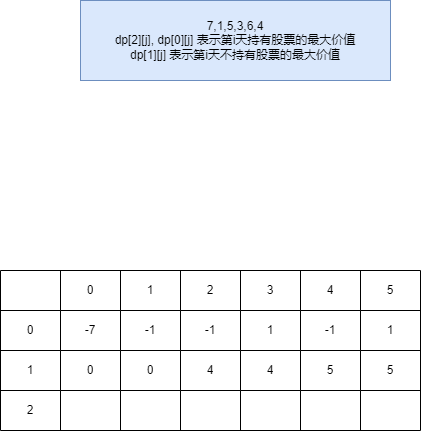

The diagram above was exported from draw.io. Its source (the exported page's mxGraphModel, read from the mxfile embedded in the PNG):
<mxGraphModel dx="1434" dy="746" grid="1" gridSize="10" guides="1" tooltips="1" connect="1" arrows="1" fold="1" page="1" pageScale="1" pageWidth="827" pageHeight="1169" math="0" shadow="0">
  <root>
    <mxCell id="0" />
    <mxCell id="1" parent="0" />
    <mxCell id="0YS907bvyHXEiTvRUnkx-1" value="" style="shape=table;startSize=0;container=1;collapsible=0;childLayout=tableLayout;" vertex="1" parent="1">
      <mxGeometry x="160" y="320" width="420" height="160" as="geometry" />
    </mxCell>
    <mxCell id="0YS907bvyHXEiTvRUnkx-2" value="" style="shape=tableRow;horizontal=0;startSize=0;swimlaneHead=0;swimlaneBody=0;strokeColor=inherit;top=0;left=0;bottom=0;right=0;collapsible=0;dropTarget=0;fillColor=none;points=[[0,0.5],[1,0.5]];portConstraint=eastwest;" vertex="1" parent="0YS907bvyHXEiTvRUnkx-1">
      <mxGeometry width="420" height="40" as="geometry" />
    </mxCell>
    <mxCell id="0YS907bvyHXEiTvRUnkx-3" value="" style="shape=partialRectangle;html=1;whiteSpace=wrap;connectable=0;strokeColor=inherit;overflow=hidden;fillColor=none;top=0;left=0;bottom=0;right=0;pointerEvents=1;" vertex="1" parent="0YS907bvyHXEiTvRUnkx-2">
      <mxGeometry width="60" height="40" as="geometry">
        <mxRectangle width="60" height="40" as="alternateBounds" />
      </mxGeometry>
    </mxCell>
    <mxCell id="0YS907bvyHXEiTvRUnkx-4" value="0" style="shape=partialRectangle;html=1;whiteSpace=wrap;connectable=0;strokeColor=inherit;overflow=hidden;fillColor=none;top=0;left=0;bottom=0;right=0;pointerEvents=1;" vertex="1" parent="0YS907bvyHXEiTvRUnkx-2">
      <mxGeometry x="60" width="60" height="40" as="geometry">
        <mxRectangle width="60" height="40" as="alternateBounds" />
      </mxGeometry>
    </mxCell>
    <mxCell id="0YS907bvyHXEiTvRUnkx-5" value="1" style="shape=partialRectangle;html=1;whiteSpace=wrap;connectable=0;strokeColor=inherit;overflow=hidden;fillColor=none;top=0;left=0;bottom=0;right=0;pointerEvents=1;" vertex="1" parent="0YS907bvyHXEiTvRUnkx-2">
      <mxGeometry x="120" width="60" height="40" as="geometry">
        <mxRectangle width="60" height="40" as="alternateBounds" />
      </mxGeometry>
    </mxCell>
    <mxCell id="0YS907bvyHXEiTvRUnkx-6" value="2" style="shape=partialRectangle;html=1;whiteSpace=wrap;connectable=0;strokeColor=inherit;overflow=hidden;fillColor=none;top=0;left=0;bottom=0;right=0;pointerEvents=1;" vertex="1" parent="0YS907bvyHXEiTvRUnkx-2">
      <mxGeometry x="180" width="60" height="40" as="geometry">
        <mxRectangle width="60" height="40" as="alternateBounds" />
      </mxGeometry>
    </mxCell>
    <mxCell id="0YS907bvyHXEiTvRUnkx-7" value="3" style="shape=partialRectangle;html=1;whiteSpace=wrap;connectable=0;strokeColor=inherit;overflow=hidden;fillColor=none;top=0;left=0;bottom=0;right=0;pointerEvents=1;" vertex="1" parent="0YS907bvyHXEiTvRUnkx-2">
      <mxGeometry x="240" width="60" height="40" as="geometry">
        <mxRectangle width="60" height="40" as="alternateBounds" />
      </mxGeometry>
    </mxCell>
    <mxCell id="0YS907bvyHXEiTvRUnkx-8" value="4" style="shape=partialRectangle;html=1;whiteSpace=wrap;connectable=0;strokeColor=inherit;overflow=hidden;fillColor=none;top=0;left=0;bottom=0;right=0;pointerEvents=1;" vertex="1" parent="0YS907bvyHXEiTvRUnkx-2">
      <mxGeometry x="300" width="60" height="40" as="geometry">
        <mxRectangle width="60" height="40" as="alternateBounds" />
      </mxGeometry>
    </mxCell>
    <mxCell id="0YS907bvyHXEiTvRUnkx-36" value="5" style="shape=partialRectangle;html=1;whiteSpace=wrap;connectable=0;strokeColor=inherit;overflow=hidden;fillColor=none;top=0;left=0;bottom=0;right=0;pointerEvents=1;" vertex="1" parent="0YS907bvyHXEiTvRUnkx-2">
      <mxGeometry x="360" width="60" height="40" as="geometry">
        <mxRectangle width="60" height="40" as="alternateBounds" />
      </mxGeometry>
    </mxCell>
    <mxCell id="0YS907bvyHXEiTvRUnkx-9" value="" style="shape=tableRow;horizontal=0;startSize=0;swimlaneHead=0;swimlaneBody=0;strokeColor=inherit;top=0;left=0;bottom=0;right=0;collapsible=0;dropTarget=0;fillColor=none;points=[[0,0.5],[1,0.5]];portConstraint=eastwest;" vertex="1" parent="0YS907bvyHXEiTvRUnkx-1">
      <mxGeometry y="40" width="420" height="40" as="geometry" />
    </mxCell>
    <mxCell id="0YS907bvyHXEiTvRUnkx-10" value="0" style="shape=partialRectangle;html=1;whiteSpace=wrap;connectable=0;strokeColor=inherit;overflow=hidden;fillColor=none;top=0;left=0;bottom=0;right=0;pointerEvents=1;" vertex="1" parent="0YS907bvyHXEiTvRUnkx-9">
      <mxGeometry width="60" height="40" as="geometry">
        <mxRectangle width="60" height="40" as="alternateBounds" />
      </mxGeometry>
    </mxCell>
    <mxCell id="0YS907bvyHXEiTvRUnkx-11" value="-7" style="shape=partialRectangle;html=1;whiteSpace=wrap;connectable=0;strokeColor=inherit;overflow=hidden;fillColor=none;top=0;left=0;bottom=0;right=0;pointerEvents=1;" vertex="1" parent="0YS907bvyHXEiTvRUnkx-9">
      <mxGeometry x="60" width="60" height="40" as="geometry">
        <mxRectangle width="60" height="40" as="alternateBounds" />
      </mxGeometry>
    </mxCell>
    <mxCell id="0YS907bvyHXEiTvRUnkx-12" value="-1" style="shape=partialRectangle;html=1;whiteSpace=wrap;connectable=0;strokeColor=inherit;overflow=hidden;fillColor=none;top=0;left=0;bottom=0;right=0;pointerEvents=1;" vertex="1" parent="0YS907bvyHXEiTvRUnkx-9">
      <mxGeometry x="120" width="60" height="40" as="geometry">
        <mxRectangle width="60" height="40" as="alternateBounds" />
      </mxGeometry>
    </mxCell>
    <mxCell id="0YS907bvyHXEiTvRUnkx-13" value="-1" style="shape=partialRectangle;html=1;whiteSpace=wrap;connectable=0;strokeColor=inherit;overflow=hidden;fillColor=none;top=0;left=0;bottom=0;right=0;pointerEvents=1;" vertex="1" parent="0YS907bvyHXEiTvRUnkx-9">
      <mxGeometry x="180" width="60" height="40" as="geometry">
        <mxRectangle width="60" height="40" as="alternateBounds" />
      </mxGeometry>
    </mxCell>
    <mxCell id="0YS907bvyHXEiTvRUnkx-14" value="1" style="shape=partialRectangle;html=1;whiteSpace=wrap;connectable=0;strokeColor=inherit;overflow=hidden;fillColor=none;top=0;left=0;bottom=0;right=0;pointerEvents=1;" vertex="1" parent="0YS907bvyHXEiTvRUnkx-9">
      <mxGeometry x="240" width="60" height="40" as="geometry">
        <mxRectangle width="60" height="40" as="alternateBounds" />
      </mxGeometry>
    </mxCell>
    <mxCell id="0YS907bvyHXEiTvRUnkx-15" value="-1" style="shape=partialRectangle;html=1;whiteSpace=wrap;connectable=0;strokeColor=inherit;overflow=hidden;fillColor=none;top=0;left=0;bottom=0;right=0;pointerEvents=1;" vertex="1" parent="0YS907bvyHXEiTvRUnkx-9">
      <mxGeometry x="300" width="60" height="40" as="geometry">
        <mxRectangle width="60" height="40" as="alternateBounds" />
      </mxGeometry>
    </mxCell>
    <mxCell id="0YS907bvyHXEiTvRUnkx-37" value="1" style="shape=partialRectangle;html=1;whiteSpace=wrap;connectable=0;strokeColor=inherit;overflow=hidden;fillColor=none;top=0;left=0;bottom=0;right=0;pointerEvents=1;" vertex="1" parent="0YS907bvyHXEiTvRUnkx-9">
      <mxGeometry x="360" width="60" height="40" as="geometry">
        <mxRectangle width="60" height="40" as="alternateBounds" />
      </mxGeometry>
    </mxCell>
    <mxCell id="0YS907bvyHXEiTvRUnkx-16" value="" style="shape=tableRow;horizontal=0;startSize=0;swimlaneHead=0;swimlaneBody=0;strokeColor=inherit;top=0;left=0;bottom=0;right=0;collapsible=0;dropTarget=0;fillColor=none;points=[[0,0.5],[1,0.5]];portConstraint=eastwest;" vertex="1" parent="0YS907bvyHXEiTvRUnkx-1">
      <mxGeometry y="80" width="420" height="40" as="geometry" />
    </mxCell>
    <mxCell id="0YS907bvyHXEiTvRUnkx-17" value="1" style="shape=partialRectangle;html=1;whiteSpace=wrap;connectable=0;strokeColor=inherit;overflow=hidden;fillColor=none;top=0;left=0;bottom=0;right=0;pointerEvents=1;" vertex="1" parent="0YS907bvyHXEiTvRUnkx-16">
      <mxGeometry width="60" height="40" as="geometry">
        <mxRectangle width="60" height="40" as="alternateBounds" />
      </mxGeometry>
    </mxCell>
    <mxCell id="0YS907bvyHXEiTvRUnkx-18" value="0" style="shape=partialRectangle;html=1;whiteSpace=wrap;connectable=0;strokeColor=inherit;overflow=hidden;fillColor=none;top=0;left=0;bottom=0;right=0;pointerEvents=1;" vertex="1" parent="0YS907bvyHXEiTvRUnkx-16">
      <mxGeometry x="60" width="60" height="40" as="geometry">
        <mxRectangle width="60" height="40" as="alternateBounds" />
      </mxGeometry>
    </mxCell>
    <mxCell id="0YS907bvyHXEiTvRUnkx-19" value="0" style="shape=partialRectangle;html=1;whiteSpace=wrap;connectable=0;strokeColor=inherit;overflow=hidden;fillColor=none;top=0;left=0;bottom=0;right=0;pointerEvents=1;" vertex="1" parent="0YS907bvyHXEiTvRUnkx-16">
      <mxGeometry x="120" width="60" height="40" as="geometry">
        <mxRectangle width="60" height="40" as="alternateBounds" />
      </mxGeometry>
    </mxCell>
    <mxCell id="0YS907bvyHXEiTvRUnkx-20" value="4" style="shape=partialRectangle;html=1;whiteSpace=wrap;connectable=0;strokeColor=inherit;overflow=hidden;fillColor=none;top=0;left=0;bottom=0;right=0;pointerEvents=1;" vertex="1" parent="0YS907bvyHXEiTvRUnkx-16">
      <mxGeometry x="180" width="60" height="40" as="geometry">
        <mxRectangle width="60" height="40" as="alternateBounds" />
      </mxGeometry>
    </mxCell>
    <mxCell id="0YS907bvyHXEiTvRUnkx-21" value="4" style="shape=partialRectangle;html=1;whiteSpace=wrap;connectable=0;strokeColor=inherit;overflow=hidden;fillColor=none;top=0;left=0;bottom=0;right=0;pointerEvents=1;" vertex="1" parent="0YS907bvyHXEiTvRUnkx-16">
      <mxGeometry x="240" width="60" height="40" as="geometry">
        <mxRectangle width="60" height="40" as="alternateBounds" />
      </mxGeometry>
    </mxCell>
    <mxCell id="0YS907bvyHXEiTvRUnkx-22" value="5" style="shape=partialRectangle;html=1;whiteSpace=wrap;connectable=0;strokeColor=inherit;overflow=hidden;fillColor=none;top=0;left=0;bottom=0;right=0;pointerEvents=1;" vertex="1" parent="0YS907bvyHXEiTvRUnkx-16">
      <mxGeometry x="300" width="60" height="40" as="geometry">
        <mxRectangle width="60" height="40" as="alternateBounds" />
      </mxGeometry>
    </mxCell>
    <mxCell id="0YS907bvyHXEiTvRUnkx-38" value="5" style="shape=partialRectangle;html=1;whiteSpace=wrap;connectable=0;strokeColor=inherit;overflow=hidden;fillColor=none;top=0;left=0;bottom=0;right=0;pointerEvents=1;" vertex="1" parent="0YS907bvyHXEiTvRUnkx-16">
      <mxGeometry x="360" width="60" height="40" as="geometry">
        <mxRectangle width="60" height="40" as="alternateBounds" />
      </mxGeometry>
    </mxCell>
    <mxCell id="0YS907bvyHXEiTvRUnkx-26" style="shape=tableRow;horizontal=0;startSize=0;swimlaneHead=0;swimlaneBody=0;strokeColor=inherit;top=0;left=0;bottom=0;right=0;collapsible=0;dropTarget=0;fillColor=none;points=[[0,0.5],[1,0.5]];portConstraint=eastwest;" vertex="1" parent="0YS907bvyHXEiTvRUnkx-1">
      <mxGeometry y="120" width="420" height="40" as="geometry" />
    </mxCell>
    <mxCell id="0YS907bvyHXEiTvRUnkx-27" value="2" style="shape=partialRectangle;html=1;whiteSpace=wrap;connectable=0;strokeColor=inherit;overflow=hidden;fillColor=none;top=0;left=0;bottom=0;right=0;pointerEvents=1;" vertex="1" parent="0YS907bvyHXEiTvRUnkx-26">
      <mxGeometry width="60" height="40" as="geometry">
        <mxRectangle width="60" height="40" as="alternateBounds" />
      </mxGeometry>
    </mxCell>
    <mxCell id="0YS907bvyHXEiTvRUnkx-28" style="shape=partialRectangle;html=1;whiteSpace=wrap;connectable=0;strokeColor=inherit;overflow=hidden;fillColor=none;top=0;left=0;bottom=0;right=0;pointerEvents=1;" vertex="1" parent="0YS907bvyHXEiTvRUnkx-26">
      <mxGeometry x="60" width="60" height="40" as="geometry">
        <mxRectangle width="60" height="40" as="alternateBounds" />
      </mxGeometry>
    </mxCell>
    <mxCell id="0YS907bvyHXEiTvRUnkx-29" style="shape=partialRectangle;html=1;whiteSpace=wrap;connectable=0;strokeColor=inherit;overflow=hidden;fillColor=none;top=0;left=0;bottom=0;right=0;pointerEvents=1;" vertex="1" parent="0YS907bvyHXEiTvRUnkx-26">
      <mxGeometry x="120" width="60" height="40" as="geometry">
        <mxRectangle width="60" height="40" as="alternateBounds" />
      </mxGeometry>
    </mxCell>
    <mxCell id="0YS907bvyHXEiTvRUnkx-30" style="shape=partialRectangle;html=1;whiteSpace=wrap;connectable=0;strokeColor=inherit;overflow=hidden;fillColor=none;top=0;left=0;bottom=0;right=0;pointerEvents=1;" vertex="1" parent="0YS907bvyHXEiTvRUnkx-26">
      <mxGeometry x="180" width="60" height="40" as="geometry">
        <mxRectangle width="60" height="40" as="alternateBounds" />
      </mxGeometry>
    </mxCell>
    <mxCell id="0YS907bvyHXEiTvRUnkx-31" style="shape=partialRectangle;html=1;whiteSpace=wrap;connectable=0;strokeColor=inherit;overflow=hidden;fillColor=none;top=0;left=0;bottom=0;right=0;pointerEvents=1;" vertex="1" parent="0YS907bvyHXEiTvRUnkx-26">
      <mxGeometry x="240" width="60" height="40" as="geometry">
        <mxRectangle width="60" height="40" as="alternateBounds" />
      </mxGeometry>
    </mxCell>
    <mxCell id="0YS907bvyHXEiTvRUnkx-32" style="shape=partialRectangle;html=1;whiteSpace=wrap;connectable=0;strokeColor=inherit;overflow=hidden;fillColor=none;top=0;left=0;bottom=0;right=0;pointerEvents=1;" vertex="1" parent="0YS907bvyHXEiTvRUnkx-26">
      <mxGeometry x="300" width="60" height="40" as="geometry">
        <mxRectangle width="60" height="40" as="alternateBounds" />
      </mxGeometry>
    </mxCell>
    <mxCell id="0YS907bvyHXEiTvRUnkx-39" style="shape=partialRectangle;html=1;whiteSpace=wrap;connectable=0;strokeColor=inherit;overflow=hidden;fillColor=none;top=0;left=0;bottom=0;right=0;pointerEvents=1;" vertex="1" parent="0YS907bvyHXEiTvRUnkx-26">
      <mxGeometry x="360" width="60" height="40" as="geometry">
        <mxRectangle width="60" height="40" as="alternateBounds" />
      </mxGeometry>
    </mxCell>
    <mxCell id="0YS907bvyHXEiTvRUnkx-25" value="7,1,5,3,6,4&lt;div&gt;dp[2][j], dp[0][j] 表示第i天持有股票的最大价值&lt;/div&gt;&lt;div&gt;dp[1][j] 表示第i天不持有股票的最大价值&lt;/div&gt;" style="text;html=1;align=center;verticalAlign=middle;whiteSpace=wrap;rounded=0;fillColor=#dae8fc;strokeColor=#6c8ebf;" vertex="1" parent="1">
      <mxGeometry x="240" y="50" width="310" height="80" as="geometry" />
    </mxCell>
  </root>
</mxGraphModel>